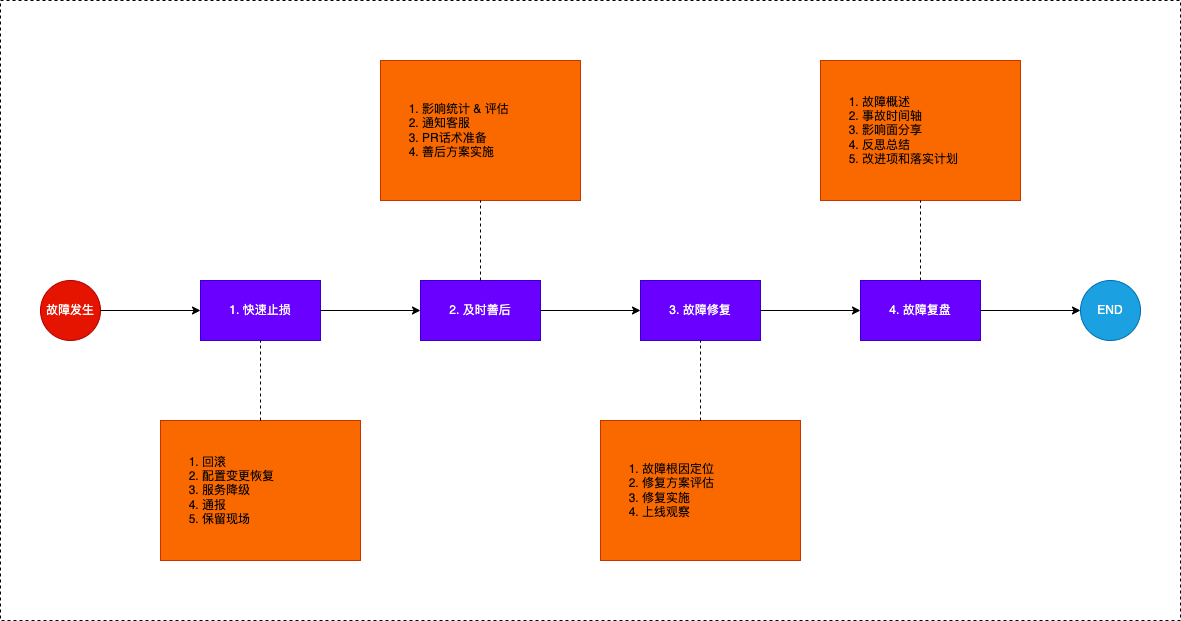

The diagram above was exported from draw.io. Its source (the exported page's mxGraphModel, read from the mxfile embedded in the PNG):
<mxGraphModel dx="887" dy="797" grid="1" gridSize="10" guides="1" tooltips="1" connect="1" arrows="1" fold="1" page="1" pageScale="1" pageWidth="1169" pageHeight="827" math="0" shadow="0">
  <root>
    <mxCell id="0" />
    <mxCell id="1" parent="0" />
    <mxCell id="28" value="" style="rounded=0;whiteSpace=wrap;html=1;fillColor=none;dashed=1;" vertex="1" parent="1">
      <mxGeometry x="120" y="40" width="1180" height="620" as="geometry" />
    </mxCell>
    <mxCell id="2" value="故障发生" style="ellipse;whiteSpace=wrap;html=1;aspect=fixed;fillColor=#e51400;fontColor=#ffffff;strokeColor=#B20000;" parent="1" vertex="1">
      <mxGeometry x="160" y="320" width="60" height="60" as="geometry" />
    </mxCell>
    <mxCell id="3" value="1. 快速止损" style="rounded=0;whiteSpace=wrap;html=1;fillColor=#6a00ff;fontColor=#ffffff;strokeColor=#3700CC;" parent="1" vertex="1">
      <mxGeometry x="320" y="320" width="120" height="60" as="geometry" />
    </mxCell>
    <mxCell id="4" value="2. 及时善后" style="rounded=0;whiteSpace=wrap;html=1;fillColor=#6a00ff;fontColor=#ffffff;strokeColor=#3700CC;" parent="1" vertex="1">
      <mxGeometry x="540" y="320" width="120" height="60" as="geometry" />
    </mxCell>
    <mxCell id="5" value="3. 故障修复" style="rounded=0;whiteSpace=wrap;html=1;fillColor=#6a00ff;fontColor=#ffffff;strokeColor=#3700CC;" parent="1" vertex="1">
      <mxGeometry x="760" y="320" width="120" height="60" as="geometry" />
    </mxCell>
    <mxCell id="6" value="4. 故障复盘" style="rounded=0;whiteSpace=wrap;html=1;fillColor=#6a00ff;fontColor=#ffffff;strokeColor=#3700CC;" parent="1" vertex="1">
      <mxGeometry x="980" y="320" width="120" height="60" as="geometry" />
    </mxCell>
    <mxCell id="8" value="END" style="ellipse;whiteSpace=wrap;html=1;aspect=fixed;fillColor=#1ba1e2;fontColor=#ffffff;strokeColor=#006EAF;" parent="1" vertex="1">
      <mxGeometry x="1200" y="320" width="60" height="60" as="geometry" />
    </mxCell>
    <mxCell id="13" value="" style="endArrow=classic;html=1;exitX=1;exitY=0.5;exitDx=0;exitDy=0;entryX=0;entryY=0.5;entryDx=0;entryDy=0;" parent="1" source="2" target="3" edge="1">
      <mxGeometry width="50" height="50" relative="1" as="geometry">
        <mxPoint x="440" y="430" as="sourcePoint" />
        <mxPoint x="490" y="380" as="targetPoint" />
      </mxGeometry>
    </mxCell>
    <mxCell id="14" value="" style="endArrow=classic;html=1;exitX=1;exitY=0.5;exitDx=0;exitDy=0;entryX=0;entryY=0.5;entryDx=0;entryDy=0;" parent="1" source="3" target="4" edge="1">
      <mxGeometry width="50" height="50" relative="1" as="geometry">
        <mxPoint x="570" y="430" as="sourcePoint" />
        <mxPoint x="620" y="380" as="targetPoint" />
      </mxGeometry>
    </mxCell>
    <mxCell id="15" value="" style="endArrow=classic;html=1;exitX=1;exitY=0.5;exitDx=0;exitDy=0;" parent="1" source="4" target="5" edge="1">
      <mxGeometry width="50" height="50" relative="1" as="geometry">
        <mxPoint x="450" y="360" as="sourcePoint" />
        <mxPoint x="550" y="360" as="targetPoint" />
      </mxGeometry>
    </mxCell>
    <mxCell id="16" value="" style="endArrow=classic;html=1;exitX=1;exitY=0.5;exitDx=0;exitDy=0;entryX=0;entryY=0.5;entryDx=0;entryDy=0;" parent="1" source="5" target="6" edge="1">
      <mxGeometry width="50" height="50" relative="1" as="geometry">
        <mxPoint x="910" y="430" as="sourcePoint" />
        <mxPoint x="960" y="380" as="targetPoint" />
      </mxGeometry>
    </mxCell>
    <mxCell id="17" value="" style="endArrow=classic;html=1;exitX=1;exitY=0.5;exitDx=0;exitDy=0;" parent="1" source="6" target="8" edge="1">
      <mxGeometry width="50" height="50" relative="1" as="geometry">
        <mxPoint x="1110" y="430" as="sourcePoint" />
        <mxPoint x="1160" y="380" as="targetPoint" />
      </mxGeometry>
    </mxCell>
    <mxCell id="20" value="&lt;ol&gt;&lt;li&gt;回滚&lt;/li&gt;&lt;li&gt;配置变更恢复&lt;/li&gt;&lt;li&gt;服务降级&lt;/li&gt;&lt;li&gt;通报&lt;/li&gt;&lt;li&gt;保留现场&lt;/li&gt;&lt;/ol&gt;" style="rounded=0;whiteSpace=wrap;html=1;align=left;fillColor=#fa6800;fontColor=#000000;strokeColor=#C73500;" parent="1" vertex="1">
      <mxGeometry x="280" y="460" width="200" height="140" as="geometry" />
    </mxCell>
    <mxCell id="21" value="&lt;ol&gt;&lt;li&gt;影响统计 &amp;amp; 评估&lt;/li&gt;&lt;li&gt;通知客服&lt;/li&gt;&lt;li&gt;PR话术准备&lt;/li&gt;&lt;li&gt;善后方案实施&lt;/li&gt;&lt;/ol&gt;" style="rounded=0;whiteSpace=wrap;html=1;align=left;fillColor=#fa6800;fontColor=#000000;strokeColor=#C73500;" parent="1" vertex="1">
      <mxGeometry x="500" y="100" width="200" height="140" as="geometry" />
    </mxCell>
    <mxCell id="22" value="&lt;ol&gt;&lt;li&gt;故障根因定位&lt;/li&gt;&lt;li&gt;修复方案评估&lt;/li&gt;&lt;li&gt;修复实施&lt;/li&gt;&lt;li&gt;上线观察&lt;/li&gt;&lt;/ol&gt;" style="rounded=0;whiteSpace=wrap;html=1;align=left;fillColor=#fa6800;fontColor=#000000;strokeColor=#C73500;" parent="1" vertex="1">
      <mxGeometry x="720" y="460" width="200" height="140" as="geometry" />
    </mxCell>
    <mxCell id="23" value="&lt;ol&gt;&lt;li&gt;故障概述&lt;/li&gt;&lt;li&gt;事故时间轴&lt;/li&gt;&lt;li&gt;影响面分享&lt;/li&gt;&lt;li&gt;反思总结&lt;/li&gt;&lt;li&gt;改进项和落实计划&lt;/li&gt;&lt;/ol&gt;" style="rounded=0;whiteSpace=wrap;html=1;align=left;fillColor=#fa6800;fontColor=#000000;strokeColor=#C73500;" parent="1" vertex="1">
      <mxGeometry x="940" y="100" width="200" height="140" as="geometry" />
    </mxCell>
    <mxCell id="24" value="" style="endArrow=none;html=1;exitX=0.5;exitY=0;exitDx=0;exitDy=0;entryX=0.5;entryY=1;entryDx=0;entryDy=0;dashed=1;" parent="1" source="20" target="3" edge="1">
      <mxGeometry width="50" height="50" relative="1" as="geometry">
        <mxPoint x="270" y="310" as="sourcePoint" />
        <mxPoint x="320" y="260" as="targetPoint" />
      </mxGeometry>
    </mxCell>
    <mxCell id="25" value="" style="endArrow=none;html=1;exitX=0.5;exitY=0;exitDx=0;exitDy=0;dashed=1;entryX=0.5;entryY=1;entryDx=0;entryDy=0;" parent="1" source="4" target="21" edge="1">
      <mxGeometry width="50" height="50" relative="1" as="geometry">
        <mxPoint x="390" y="470" as="sourcePoint" />
        <mxPoint x="620" y="240" as="targetPoint" />
      </mxGeometry>
    </mxCell>
    <mxCell id="26" value="" style="endArrow=none;html=1;exitX=0.5;exitY=0;exitDx=0;exitDy=0;entryX=0.5;entryY=1;entryDx=0;entryDy=0;dashed=1;" parent="1" source="6" target="23" edge="1">
      <mxGeometry width="50" height="50" relative="1" as="geometry">
        <mxPoint x="400" y="480" as="sourcePoint" />
        <mxPoint x="400" y="400" as="targetPoint" />
      </mxGeometry>
    </mxCell>
    <mxCell id="27" value="" style="endArrow=none;html=1;exitX=0.5;exitY=0;exitDx=0;exitDy=0;entryX=0.5;entryY=1;entryDx=0;entryDy=0;dashed=1;" parent="1" source="22" target="5" edge="1">
      <mxGeometry width="50" height="50" relative="1" as="geometry">
        <mxPoint x="410" y="490" as="sourcePoint" />
        <mxPoint x="410" y="410" as="targetPoint" />
      </mxGeometry>
    </mxCell>
  </root>
</mxGraphModel>